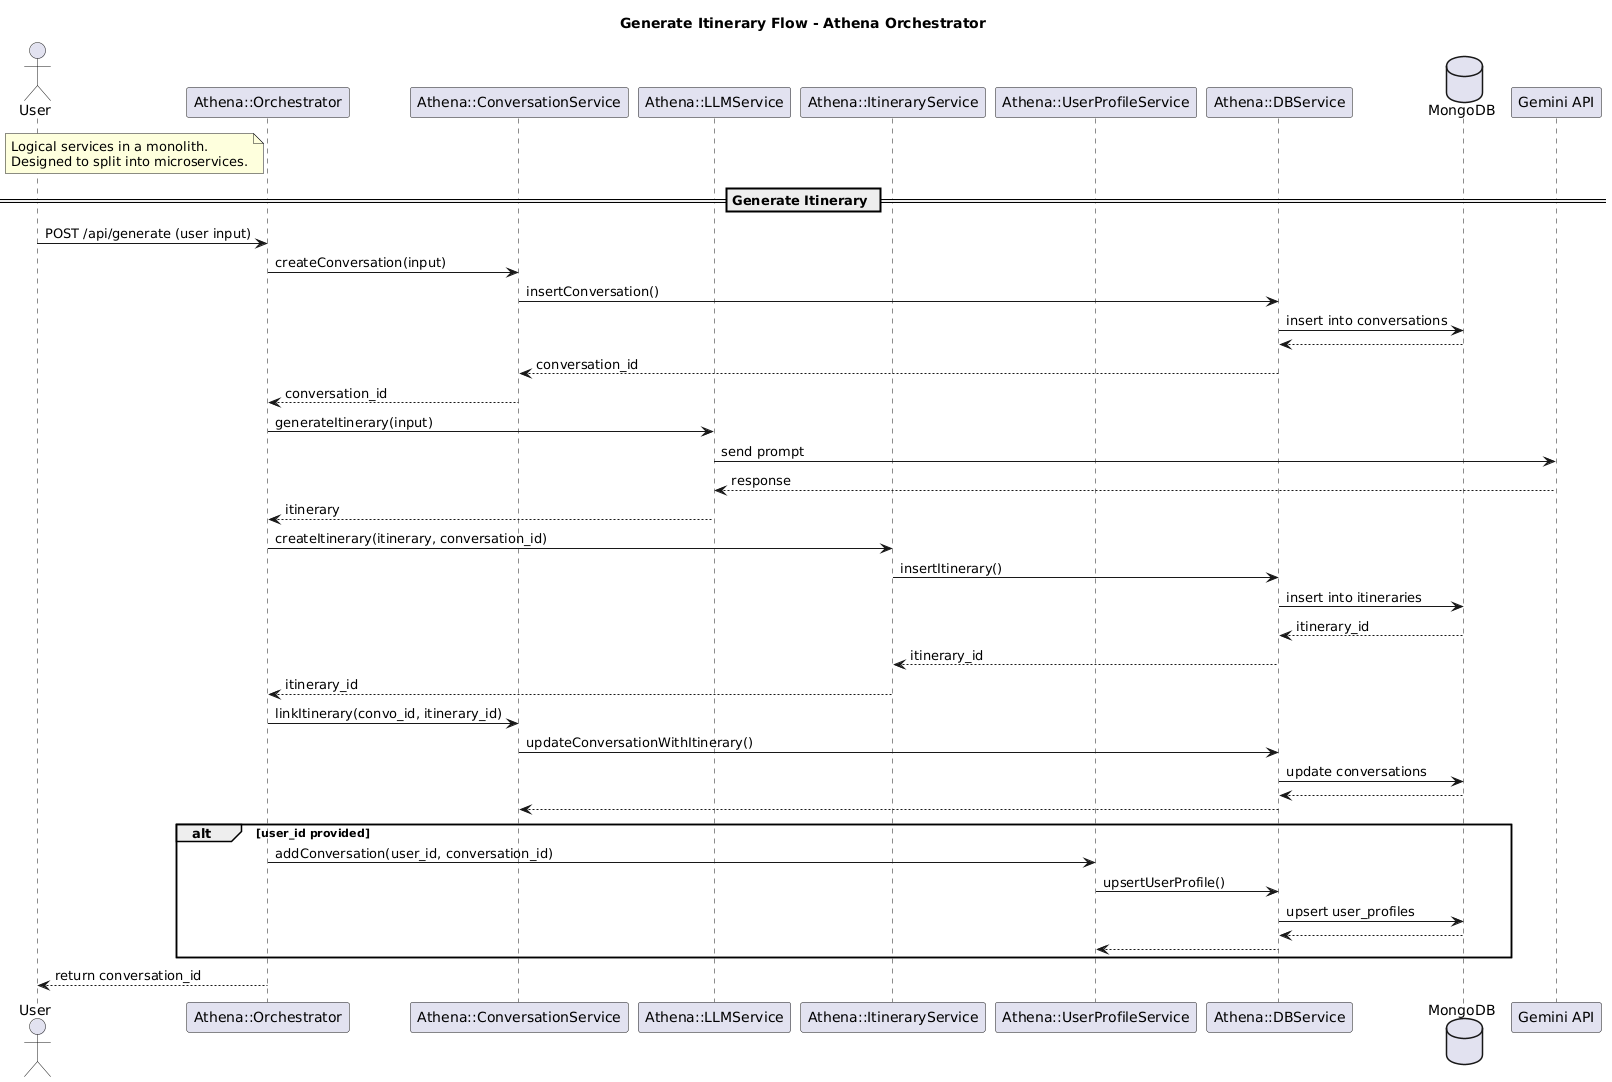

The diagram above was rendered by PlantUML. Its source (embedded in the PNG):
@startuml
title Generate Itinerary Flow - Athena Orchestrator

actor User
participant "Athena::Orchestrator" as Orchestrator
participant "Athena::ConversationService" as ConversationService
participant "Athena::LLMService" as LLMService
participant "Athena::ItineraryService" as ItineraryService
participant "Athena::UserProfileService" as UserProfileService
participant "Athena::DBService" as DBService
database "MongoDB" as MongoDB
participant "Gemini API" as Gemini

note left of Orchestrator
Logical services in a monolith.
Designed to split into microservices.
end note

== Generate Itinerary ==

User -> Orchestrator : POST /api/generate (user input)
Orchestrator -> ConversationService : createConversation(input)
ConversationService -> DBService : insertConversation()
DBService -> MongoDB : insert into conversations
MongoDB --> DBService
DBService --> ConversationService : conversation_id
ConversationService --> Orchestrator : conversation_id

Orchestrator -> LLMService : generateItinerary(input)
LLMService -> Gemini : send prompt
Gemini --> LLMService : response
LLMService --> Orchestrator : itinerary

Orchestrator -> ItineraryService : createItinerary(itinerary, conversation_id)
ItineraryService -> DBService : insertItinerary()
DBService -> MongoDB : insert into itineraries
MongoDB --> DBService : itinerary_id
DBService --> ItineraryService : itinerary_id
ItineraryService --> Orchestrator : itinerary_id

Orchestrator -> ConversationService : linkItinerary(convo_id, itinerary_id)
ConversationService -> DBService : updateConversationWithItinerary()
DBService -> MongoDB : update conversations
MongoDB --> DBService
DBService --> ConversationService

alt user_id provided
    Orchestrator -> UserProfileService : addConversation(user_id, conversation_id)
    UserProfileService -> DBService : upsertUserProfile()
    DBService -> MongoDB : upsert user_profiles
    MongoDB --> DBService
    DBService --> UserProfileService
end

Orchestrator --> User : return conversation_id
@enduml